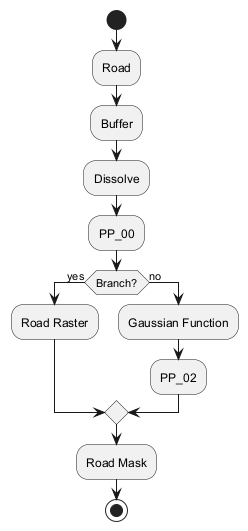

The diagram above was rendered by PlantUML. Its source (embedded in the PNG):
@startuml
start
:Road;
:Buffer;
:Dissolve;
:PP_00;
if (Branch?) then (yes)
  :Road Raster;
else (no)
  :Gaussian Function;
  :PP_02;
endif
:Road Mask;
stop
@enduml